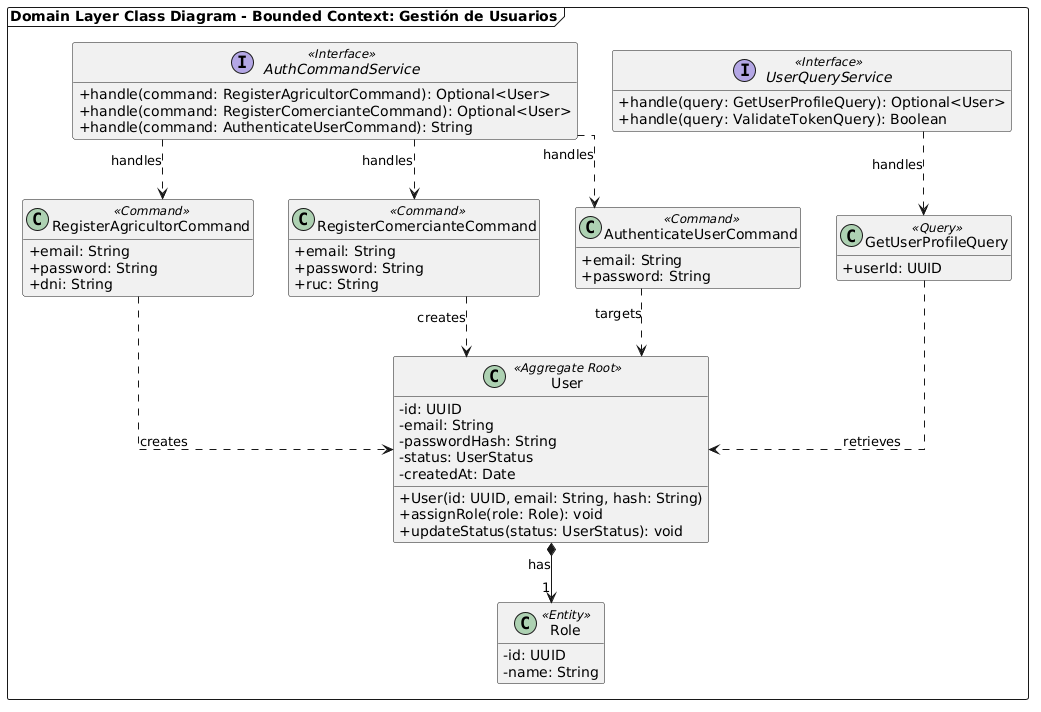

The diagram above was rendered by PlantUML. Its source (embedded in the PNG):
@startuml
skinparam classAttributeIconSize 0
skinparam linetype ortho
hide empty members

package "Domain Layer Class Diagram - Bounded Context: Gestión de Usuarios" <<Frame>> {

    interface AuthCommandService <<Interface>> {
        +handle(command: RegisterAgricultorCommand): Optional<User>
        +handle(command: RegisterComercianteCommand): Optional<User>
        +handle(command: AuthenticateUserCommand): String
    }

    interface UserQueryService <<Interface>> {
        +handle(query: GetUserProfileQuery): Optional<User>
        +handle(query: ValidateTokenQuery): Boolean
    }

    class RegisterAgricultorCommand <<Command>> {
        +email: String
        +password: String
        +dni: String
    }

    class RegisterComercianteCommand <<Command>> {
        +email: String
        +password: String
        +ruc: String
    }
    
    class AuthenticateUserCommand <<Command>> {
        +email: String
        +password: String
    }

    class GetUserProfileQuery <<Query>> {
        +userId: UUID
    }

    class User <<Aggregate Root>> {
        -id: UUID
        -email: String
        -passwordHash: String
        -status: UserStatus
        -createdAt: Date
        +User(id: UUID, email: String, hash: String)
        +assignRole(role: Role): void
        +updateStatus(status: UserStatus): void
    }

    class Role <<Entity>> {
        -id: UUID
        -name: String
    }

    ' Relaciones de los servicios hacia los comandos/queries
    AuthCommandService ..> RegisterAgricultorCommand : handles
    AuthCommandService ..> RegisterComercianteCommand : handles
    AuthCommandService ..> AuthenticateUserCommand : handles
    UserQueryService ..> GetUserProfileQuery : handles

    ' Relaciones de los comandos/queries hacia el Aggregate Root
    RegisterAgricultorCommand ..> User : creates
    RegisterComercianteCommand ..> User : creates
    AuthenticateUserCommand ..> User : targets
    GetUserProfileQuery ..> User : retrieves

    ' Relación del Aggregate Root hacia sus entidades/value objects
    User *--> "1" Role : has
}
@enduml